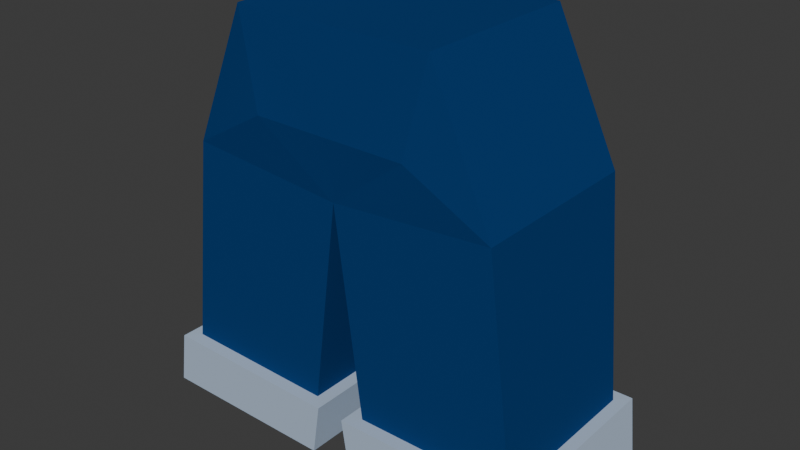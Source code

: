 # Source: Base_Pant.blend  (saved by Blender 5.0.118; exported with 4.5.12 LTS)
import bpy
from mathutils import Matrix  # noqa: F401  (used for matrix-valued properties, if any)

bpy.ops.wm.read_factory_settings(use_empty=True)
scene = bpy.context.scene
scene.name = 'Scene'

# ---- collections
col_collection = bpy.data.collections.new('Collection'); scene.collection.children.link(col_collection)

# ---- images (referenced by path relative to the original .blend; pixels are not part of the script)
import os
ASSET_DIR = os.environ.get("B2B_ASSET_DIR", "")  # directory of the original .blend (textures are referenced by path, not embedded)
HERE = os.path.dirname(os.path.abspath(__file__))  # packed textures are extracted next to this script under _unpacked/

def load_image(name, relpath, width, height, colorspace="sRGB"):
    """Load a texture the original file referenced (path relative to the .blend, or extracted next to this script)."""
    p = next((c for c in (os.path.join(HERE, relpath), os.path.join(ASSET_DIR, relpath)) if relpath and os.path.exists(c)), "")
    if p:
        img = bpy.data.images.load(p, check_existing=True)
        img.name = name
    else:  # same state as the original file: an image datablock whose file is absent (Cycles renders it pink)
        img = bpy.data.images.new(name, width, height)
        img.source = "FILE"
        img.filepath = "//" + (relpath or name)
    img.colorspace_settings.name = colorspace
    return img
img_base_pant = load_image('Base_Pant', '_unpacked/Base_Pant.d6cdb42d.png', 1024, 1024, 'sRGB')

# ---- materials (node trees are filled in below, after node groups)
mat_pant = bpy.data.materials.new('Pant')
mat_pant.diffuse_color = (0.5, 0.5, 0.5, 1.0)
mat_pant.roughness = 1.0
mat_pant.specular_intensity = 1.0

# ---- material node trees
mat_pant.use_nodes = True; mat_pant.node_tree.nodes.clear()
_N = mat_pant.node_tree.nodes; _L = mat_pant.node_tree.links
n0 = _N.new('ShaderNodeBsdfPrincipled'); n0.name = 'Principled BSDF'; n0.location = (0, 300)
n0.inputs[2].default_value = 1.0
n0.inputs[13].default_value = 1.0
n0.inputs[14].default_value = (0.0, 0.0, 0.0, 1.0)
n0.inputs[27].default_value = (0.0, 0.0, 0.0, 1.0)
n0.inputs[28].default_value = 1.0
n1 = _N.new('ShaderNodeOutputMaterial'); n1.name = 'Material Output'; n1.location = (280, 300)
n2 = _N.new('ShaderNodeTexImage'); n2.name = 'Image Texture.001'; n2.location = (-551, 403)
n2.image = img_base_pant
_L.new(n0.outputs[0], n1.inputs[0])
_L.new(n2.outputs[0], n0.inputs[0])
n1.is_active_output = True

# ---- world
world_world = bpy.data.worlds.new('World'); scene.world = world_world
world_world.use_nodes = True; world_world.node_tree.nodes.clear()
_N = world_world.node_tree.nodes; _L = world_world.node_tree.links
n0 = _N.new('ShaderNodeOutputWorld'); n0.name = 'World Output'; n0.location = (200, 100)
n1 = _N.new('ShaderNodeBackground'); n1.name = 'Background'; n1.location = (-200, 100)
n1.inputs[0].default_value = (0.05088, 0.05088, 0.05088, 1.0)
_L.new(n1.outputs[0], n0.inputs[0])
n0.is_active_output = True
world_world.color = (0.05088, 0.05088, 0.05088)
world_world.sun_shadow_jitter_overblur = 0.0

# ---- meshes
me_pant = bpy.data.meshes.new('Pant')
me_pant.from_pydata([(-0.1088, 0.1235, 0.4515), (-0.07744, 0.1394, 0.3582), (0.0, 0.134, 0.2867), (0.0, -0.06246, 0.2867), (0.0, 0.1394, 0.3582), (0.0, 0.1235, 0.4514), (0.0, -0.0634, 0.4514), (0.0, -0.06913, 0.3515), (-0.0853, -0.06913, 0.3515), (-0.1088, -0.0634, 0.4515), (0.1088, 0.1235, 0.4515), (0.07744, 0.1394, 0.3582), (0.0, 0.134, 0.2867), (0.0, -0.06246, 0.2867), (0.0, 0.1394, 0.3582), (0.0, 0.1235, 0.4514), (0.0, -0.0634, 0.4514), (0.0, -0.06913, 0.3515), (0.0853, -0.06913, 0.3515), (0.1088, -0.0634, 0.4515)], [], [(4, 2, 1), (7, 6, 9, 8), (3, 7, 8), (1, 0, 5, 4), (8, 9, 0, 1), (1, 2, 3, 8), (0, 9, 6, 5), (14, 11, 12), (17, 18, 19, 16), (13, 18, 17), (11, 14, 15, 10), (18, 11, 10, 19), (11, 18, 13, 12), (10, 15, 16, 19)])
_uv = me_pant.uv_layers.new(name='DiffuseUV')
_uv.uv.foreach_set('vector', [0.2402, 0.8691, 0.2402, 0.8145, 0.1811, 0.8691, 0.2402, 0.8639, 0.2402, 0.9402, 0.1571, 0.9403, 0.1751, 0.8639, 0.2402, 0.8145, 0.2402, 0.8639, 0.1751, 0.8639, 0.1811, 0.8691, 0.1571, 0.9403, 0.2402, 0.9402, 0.2402, 0.8691, 0.1751, 0.8639, 0.1571, 0.9403, 0.1571, 0.9403, 0.1811, 0.8691, 0.1811, 0.8691, 0.2402, 0.8145, 0.2402, 0.8145, 0.1751, 0.8639, 0.1571, 0.9403, 0.1571, 0.9403, 0.2402, 0.9402, 0.2402, 0.9402, 0.2402, 0.8691, 0.1811, 0.8691, 0.2402, 0.8145, 0.2402, 0.8639, 0.1751, 0.8639, 0.1571, 0.9403, 0.2402, 0.9402, 0.2402, 0.8145, 0.1751, 0.8639, 0.2402, 0.8639, 0.1811, 0.8691, 0.2402, 0.8691, 0.2402, 0.9402, 0.1571, 0.9403, 0.1751, 0.8639, 0.1811, 0.8691, 0.1571, 0.9403, 0.1571, 0.9403, 0.1811, 0.8691, 0.1751, 0.8639, 0.2402, 0.8145, 0.2402, 0.8145, 0.1571, 0.9403, 0.2402, 0.9402, 0.2402, 0.9402, 0.1571, 0.9403])
me_pant.materials.append(mat_pant)
me_pant.update()
me_pant.normals_split_custom_set([tuple(v) for v in zip(*[iter([-4.931e-05, 0.9972, -0.07524, -0.01379, 0.9985, -0.0525, -0.01126, 0.9986, -0.05258, 5.03e-05, -0.9984, 0.05716, 5.03e-05, -0.9984, 0.05716, -0.008157, -0.9991, 0.04211, 0.02143, -0.9975, 0.0673, 0.02744, -0.9946, -0.1002, 4.388e-07, -0.9948, -0.1023, 0.02088, -0.9933, -0.1134, -0.02342, 0.987, 0.1593, 0.0166, 0.9867, 0.1617, 0.0001526, 0.9858, 0.1681, 1.714e-05, 0.9858, 0.1682, -0.9675, 0.03367, -0.2508, -0.9644, 0.0367, -0.2617, -0.9574, 0.01735, -0.2884, -0.955, 0.0294, -0.2951, -0.6437, 0.04955, -0.7637, -0.6528, 0.001924, -0.7575, -0.6464, -0.001188, -0.763, -0.6345, 0.04759, -0.7714, 0.009617, -0.01575, 0.9998, 0.01474, -0.01099, 0.9998, 0.001563, 6.382e-07, 1.0, 0.001563, 6.382e-07, 1.0, 9.647e-07, 0.9972, -0.0751, 0.02426, 0.9963, -0.08194, 0.003576, 0.9988, -0.04888, -5.03e-05, -0.9984, 0.05716, -0.005352, -0.9968, 0.08018, -0.01049, -0.9974, 0.07075, -5.03e-05, -0.9984, 0.05716, 0.02369, -0.9929, -0.1162, -0.02336, -0.9941, -0.1062, -4.388e-07, -0.9948, -0.1023, 0.00261, 0.9897, 0.1434, -0.0001526, 0.9858, 0.1681, -0.0001526, 0.9858, 0.1681, -0.009982, 0.9881, 0.1536, 0.9637, 0.04597, -0.2628, 0.9603, 0.0482, -0.2748, 0.9604, 0.006889, -0.2785, 0.9594, 0.01034, -0.2819, 0.6599, 0.03138, -0.7507, 0.6248, 0.03548, -0.78, 0.6238, 0.03899, -0.7806, 0.6621, 0.01934, -0.7492, -0.01825, -0.005869, 0.9998, -0.001563, 6.382e-07, 1.0, -0.001563, 6.382e-07, 1.0, 0.01161, 0.01099, 0.9999])] * 3)])
me_lower_right_pant = bpy.data.meshes.new('Lower_Right_Pant')
me_lower_right_pant.from_pydata([(-0.1738, 0.134, 0.3004), (0.0, 0.134, 0.2867), (-0.1738, -0.06246, 0.3003), (-0.1088, 0.1235, 0.4515), (-0.07744, 0.1394, 0.3582), (0.0, -0.06246, 0.2867), (-0.0853, -0.06913, 0.3515), (-0.1088, -0.0634, 0.4515)], [], [(4, 1, 0), (2, 7, 3, 0), (3, 4, 0), (1, 4, 6, 5), (5, 6, 2), (6, 7, 2), (7, 6, 4, 3), (1, 5, 2, 0)])
_uv = me_lower_right_pant.uv_layers.new(name='DiffuseUV')
_uv.uv.foreach_set('vector', [0.1647, 0.8352, 0.2238, 0.7806, 0.09119, 0.7911, 0.09119, 0.791, 0.1408, 0.9064, 0.1408, 0.9064, 0.09119, 0.7911, 0.1408, 0.9064, 0.1647, 0.8352, 0.09119, 0.7911, 0.2238, 0.7806, 0.1647, 0.8352, 0.1587, 0.8301, 0.2238, 0.7806, 0.2238, 0.7806, 0.1587, 0.8301, 0.09119, 0.791, 0.1587, 0.8301, 0.1408, 0.9064, 0.09119, 0.791, 0.1408, 0.9064, 0.1587, 0.8301, 0.1647, 0.8352, 0.1408, 0.9064, 0.2238, 0.7806, 0.2238, 0.7806, 0.09119, 0.791, 0.09119, 0.7911])
me_lower_right_pant.materials.append(mat_pant)
me_lower_right_pant.update()
me_lower_right_pant.normals_split_custom_set([tuple(v) for v in zip(*[iter([0.002583, 0.9945, -0.1043, -0.02506, 0.9964, -0.08137, -0.006456, 0.9966, -0.08202, -0.9188, -9.977e-05, 0.3948, -0.9216, 0.01474, 0.3879, -0.9188, 0.01849, 0.3942, -0.9188, -0.0001393, 0.3947, -0.1134, 0.9845, 0.1336, -0.1531, 0.9808, 0.1211, -0.1294, 0.9838, 0.1241, 0.628, -0.02352, 0.7779, 0.6479, -0.04818, 0.7602, 0.6493, -0.04695, 0.759, 0.641, -0.007134, 0.7675, -0.02324, -0.9943, -0.1036, -0.03002, -0.9944, -0.101, -0.008773, -0.9935, -0.1139, -0.07605, -0.9958, 0.05057, -0.09849, -0.995, 0.01843, -0.09477, -0.9949, 0.03464, 0.9662, -0.01685, 0.2573, 0.968, -0.01431, 0.2506, 0.9555, -0.03548, 0.2927, 0.9569, -0.02587, 0.2894, -0.07765, -0.01834, -0.9968, -0.09583, 0.00165, -0.9954, -0.07832, 0.0003902, -0.9969, -0.07828, 0.0002736, -0.9969])] * 3)])
me_right_legging = bpy.data.meshes.new('Right_Legging')
me_right_legging.from_pydata([(-0.1738, 0.134, 0.3004), (0.0, 0.134, 0.2867), (-0.1738, -0.06246, 0.3003), (0.0, -0.06246, 0.2867), (-0.2037, 0.1195, 0.06334), (-0.02993, 0.1195, 0.06057), (-0.2037, -0.06231, 0.06332), (-0.02993, -0.06231, 0.06057), (-0.2171, 0.1342, 0.06334), (-0.2259, 0.13, 0.003539), (-0.01536, 0.1342, 0.06057), (-0.02413, 0.13, 0.003539), (-0.2171, -0.07677, 0.06332), (-0.2259, -0.07673, 0.003539), (-0.02413, -0.07673, 0.003539), (-0.01536, -0.07677, 0.06057)], [], [(1, 0, 2, 3), (1, 3, 7, 5), (3, 2, 6, 7), (2, 0, 4, 6), (0, 1, 5, 4), (8, 10, 11, 9), (12, 8, 9, 13), (15, 12, 13, 14), (10, 15, 14, 11), (11, 14, 13, 9), (7, 6, 12, 15), (6, 4, 8, 12), (4, 5, 10, 8), (5, 7, 15, 10)])
_uv = me_right_legging.uv_layers.new(name='DiffuseUV')
_uv.uv.foreach_set('vector', [0.2335, 0.7485, 0.1004, 0.759, 0.1004, 0.7589, 0.2335, 0.7485, 0.2335, 0.7485, 0.2335, 0.7485, 0.2106, 0.5754, 0.2106, 0.5754, 0.2335, 0.7485, 0.1004, 0.7589, 0.07753, 0.5775, 0.2106, 0.5754, 0.1004, 0.7589, 0.1004, 0.759, 0.07753, 0.5775, 0.07753, 0.5775, 0.1004, 0.759, 0.2335, 0.7485, 0.2106, 0.5754, 0.07753, 0.5775, 0.0549, 0.5442, 0.2093, 0.5421, 0.2026, 0.4984, 0.04819, 0.4984, 0.0549, 0.5442, 0.0549, 0.5442, 0.04819, 0.4984, 0.04819, 0.4984, 0.2093, 0.5421, 0.0549, 0.5442, 0.04819, 0.4984, 0.2026, 0.4984, 0.2093, 0.5421, 0.2093, 0.5421, 0.2026, 0.4984, 0.2026, 0.4984, 0.2026, 0.4984, 0.2026, 0.4984, 0.04819, 0.4984, 0.04819, 0.4984, 0.1982, 0.5421, 0.06513, 0.5442, 0.0549, 0.5442, 0.2093, 0.5421, 0.06513, 0.5442, 0.06513, 0.5442, 0.0549, 0.5442, 0.0549, 0.5442, 0.06513, 0.5442, 0.1982, 0.5421, 0.2093, 0.5421, 0.0549, 0.5442, 0.1982, 0.5421, 0.1982, 0.5421, 0.2093, 0.5421, 0.2093, 0.5421])
me_right_legging.materials.append(mat_pant)
me_right_legging.update()
me_right_legging.normals_split_custom_set([tuple(v) for v in zip(*[iter([0.07741, -0.0002846, 0.997, 0.07832, -0.001157, 0.9969, 0.07838, -0.0003155, 0.9969, 0.07829, -0.0001542, 0.9969, 0.9913, -0.0009101, -0.1313, 0.9913, 2.667e-05, -0.1313, 0.9911, 0.003376, -0.133, 0.9915, 0.00435, -0.1303, -0.0001237, -1.0, -0.0006568, -0.0001061, -1.0, -0.0006961, 0.00374, -1.0, -0.0009968, 0.00218, -1.0, 0.002496, -0.9921, 2.725e-05, 0.1254, -0.9922, -9.753e-05, 0.1244, -0.9918, -0.003423, 0.128, -0.9916, -0.0003336, 0.129, -0.002042, 0.9981, -0.06234, -0.003105, 0.998, -0.06316, -0.004327, 0.9978, -0.06649, -8.52e-05, 0.9983, -0.05904, -0.0005537, 0.9976, -0.06891, 0.002067, 0.9972, -0.07517, -0.001006, 0.9973, -0.07295, -0.0003934, 0.9974, -0.07207, -0.9892, 0.002869, 0.1467, -0.9894, 0.003682, 0.1451, -0.9894, -0.0005337, 0.1451, -0.9894, -7.306e-06, 0.145, -0.003217, -1.0, -0.0001915, -0.001999, -1.0, -0.003384, -4.689e-06, -1.0, -0.0007446, -4.689e-06, -1.0, -0.0007446, 0.9888, -0.002209, -0.149, 0.9879, -0.0004927, -0.1551, 0.9884, 0.0, -0.1519, 0.9885, 0.0003996, -0.1514, 0.0003683, -0.0005027, -1.0, 1.396e-09, 0.0, -1.0, 1.396e-09, 0.0, -1.0, 0.0005265, -3.019e-05, -1.0, 0.01109, 0.002142, 0.9999, 0.01184, -0.002006, 0.9999, 0.01732, -0.001242, 0.9998, 0.01272, 0.003291, 0.9999, 0.00024, 0.003679, 1.0, -0.004266, -0.0007532, 1.0, -0.003447, 0.001223, 1.0, 0.003228, 0.0006177, 1.0, 0.01723, 0.002908, 0.9998, 0.01895, -0.001904, 0.9998, 0.0129, 0.002576, 0.9999, 0.01132, -0.00205, 0.9999, -0.003942, -0.002082, 1.0, 0.001411, -0.003566, 1.0, 0.0005766, 0.003208, 1.0, -0.003515, 0.0009565, 1.0])] * 3)])
me_lower_leftt_pant = bpy.data.meshes.new('Lower_Leftt_Pant')
me_lower_leftt_pant.from_pydata([(0.1738, 0.134, 0.3004), (0.07744, 0.1394, 0.3582), (0.0, 0.134, 0.2867), (0.1738, -0.06246, 0.3003), (0.1088, 0.1235, 0.4515), (0.1088, -0.0634, 0.4515), (0.0853, -0.06913, 0.3515), (0.0, -0.06246, 0.2867)], [], [(4, 0, 1), (1, 0, 2), (2, 0, 3, 7), (3, 0, 4, 5), (5, 4, 1, 6), (6, 3, 5), (2, 7, 6, 1), (7, 3, 6)])
_uv = me_lower_leftt_pant.uv_layers.new(name='DiffuseUV')
_uv.uv.foreach_set('vector', [0.1408, 0.9064, 0.09119, 0.7911, 0.1647, 0.8352, 0.1647, 0.8352, 0.09119, 0.7911, 0.2238, 0.7806, 0.2238, 0.7806, 0.09119, 0.7911, 0.09119, 0.791, 0.2238, 0.7806, 0.09119, 0.791, 0.09119, 0.7911, 0.1408, 0.9064, 0.1408, 0.9064, 0.1408, 0.9064, 0.1408, 0.9064, 0.1647, 0.8352, 0.1587, 0.8301, 0.1587, 0.8301, 0.09119, 0.791, 0.1408, 0.9064, 0.2238, 0.7806, 0.2238, 0.7806, 0.1587, 0.8301, 0.1647, 0.8352, 0.2238, 0.7806, 0.09119, 0.791, 0.1587, 0.8301])
me_lower_leftt_pant.materials.append(mat_pant)
me_lower_leftt_pant.update()
me_lower_leftt_pant.normals_split_custom_set([tuple(v) for v in zip(*[iter([0.1134, 0.9845, 0.1336, 0.1294, 0.9838, 0.1241, 0.1531, 0.9808, 0.1211, -0.002584, 0.9945, -0.1043, 0.00647, 0.9966, -0.08207, 0.02506, 0.9964, -0.08137, 0.07765, -0.01834, -0.9968, 0.07832, 0.0002463, -0.9969, 0.07832, 0.0002463, -0.9969, 0.09583, 0.001648, -0.9954, 0.9188, -0.0001001, 0.3947, 0.9188, -0.0001001, 0.3947, 0.9188, 0.01849, 0.3942, 0.9216, 0.01474, 0.3879, -0.9662, -0.01685, 0.2573, -0.9569, -0.02587, 0.2894, -0.9555, -0.03548, 0.2927, -0.968, -0.01431, 0.2506, 0.07605, -0.9958, 0.05057, 0.0949, -0.9949, 0.03457, 0.09849, -0.995, 0.01843, -0.628, -0.02352, 0.7779, -0.641, -0.007134, 0.7675, -0.6493, -0.04695, 0.759, -0.6479, -0.04818, 0.7602, 0.02324, -0.9943, -0.1036, 0.008343, -0.9935, -0.114, 0.03002, -0.9944, -0.101])] * 3)])
me_left_legging = bpy.data.meshes.new('Left_Legging')
me_left_legging.from_pydata([(0.1738, 0.134, 0.3004), (0.0, 0.134, 0.2867), (0.1738, -0.06246, 0.3003), (0.2037, 0.1195, 0.06334), (0.2037, -0.06231, 0.06332), (0.02993, 0.1195, 0.06057), (0.2171, 0.1342, 0.06334), (0.2259, 0.13, 0.003539), (0.01536, 0.1342, 0.06057), (0.2171, -0.07677, 0.06332), (0.2259, -0.07673, 0.003539), (0.01536, -0.07677, 0.06057), (0.02413, -0.07673, 0.003539), (0.02993, -0.06231, 0.06057), (0.0, -0.06246, 0.2867), (0.02413, 0.13, 0.003539)], [], [(0, 3, 5, 1), (1, 14, 2, 0), (2, 4, 3, 0), (4, 9, 6, 3), (3, 6, 8, 5), (9, 10, 7, 6), (6, 7, 15, 8), (11, 12, 10, 9), (13, 11, 9, 4), (8, 15, 12, 11), (5, 8, 11, 13), (14, 13, 4, 2), (1, 5, 13, 14), (15, 7, 10, 12)])
_uv = me_left_legging.uv_layers.new(name='DiffuseUV')
_uv.uv.foreach_set('vector', [0.1004, 0.759, 0.07753, 0.5775, 0.2106, 0.5754, 0.2335, 0.7485, 0.2335, 0.7485, 0.2335, 0.7485, 0.1004, 0.7589, 0.1004, 0.759, 0.1004, 0.7589, 0.07753, 0.5775, 0.07753, 0.5775, 0.1004, 0.759, 0.06513, 0.5442, 0.0549, 0.5442, 0.0549, 0.5442, 0.06513, 0.5442, 0.06513, 0.5442, 0.0549, 0.5442, 0.2093, 0.5421, 0.1982, 0.5421, 0.0549, 0.5442, 0.04819, 0.4984, 0.04819, 0.4984, 0.0549, 0.5442, 0.0549, 0.5442, 0.04819, 0.4984, 0.2026, 0.4984, 0.2093, 0.5421, 0.2093, 0.5421, 0.2026, 0.4984, 0.04819, 0.4984, 0.0549, 0.5442, 0.1982, 0.5421, 0.2093, 0.5421, 0.0549, 0.5442, 0.06513, 0.5442, 0.2093, 0.5421, 0.2026, 0.4984, 0.2026, 0.4984, 0.2093, 0.5421, 0.1982, 0.5421, 0.2093, 0.5421, 0.2093, 0.5421, 0.1982, 0.5421, 0.2335, 0.7485, 0.2106, 0.5754, 0.07753, 0.5775, 0.1004, 0.7589, 0.2335, 0.7485, 0.2106, 0.5754, 0.2106, 0.5754, 0.2335, 0.7485, 0.2026, 0.4984, 0.04819, 0.4984, 0.04819, 0.4984, 0.2026, 0.4984])
me_left_legging.materials.append(mat_pant)
me_left_legging.update()
me_left_legging.normals_split_custom_set([tuple(v) for v in zip(*[iter([0.00209, 0.9981, -0.06234, 8.548e-05, 0.9983, -0.05904, 0.004327, 0.9978, -0.06649, 0.003097, 0.998, -0.06312, -0.07765, -0.0002746, 0.997, -0.07832, -0.0002463, 0.9969, -0.07832, -0.0002463, 0.9969, -0.07832, -0.001013, 0.9969, 0.9921, -3.908e-05, 0.1253, 0.9916, -0.0003336, 0.129, 0.9918, -0.003423, 0.128, 0.9922, -9.434e-05, 0.1244, -0.0002397, 0.00368, 1.0, -0.003181, 0.0006072, 1.0, 0.003447, 0.001223, 1.0, 0.004266, -0.000753, 1.0, -0.01723, 0.002908, 0.9998, -0.01132, -0.002051, 0.9999, -0.01289, 0.002575, 0.9999, -0.01899, -0.001918, 0.9998, 0.9892, 0.002869, 0.1467, 0.9894, -7.306e-06, 0.145, 0.9894, -0.0003423, 0.1451, 0.9894, 0.003682, 0.1451, 0.0005536, 0.9976, -0.06891, 0.0004967, 0.9974, -0.07259, 0.0004967, 0.9974, -0.07259, -0.002033, 0.9972, -0.07514, 0.00317, -1.0, -0.0001995, 4.689e-06, -1.0, -0.0007446, 4.689e-06, -1.0, -0.0007446, 0.001999, -1.0, -0.003384, -0.01105, 0.002162, 0.9999, -0.01269, 0.003331, 0.9999, -0.01736, -0.001269, 0.9998, -0.0118, -0.002039, 0.9999, -0.9888, -0.002239, -0.149, -0.9885, 0.0004918, -0.1513, -0.9884, 0.0, -0.1519, -0.9879, -0.0004999, -0.1551, 0.003942, -0.002082, 1.0, 0.003515, 0.0009566, 1.0, -0.0005768, 0.003208, 1.0, -0.001411, -0.003566, 1.0, 2.966e-05, -1.0, -0.0006383, -0.002207, -1.0, 0.002535, -0.00374, -1.0, -0.0009969, 2.966e-05, -1.0, -0.0006383, -0.9913, -0.0008622, -0.1313, -0.9915, 0.004303, -0.1303, -0.9911, 0.003376, -0.133, -0.9914, 0.0, -0.1312, -0.0003401, -0.000464, -1.0, -0.00067, -3.82e-05, -1.0, -7.406e-10, 0.0, -1.0, -7.406e-10, 0.0, -1.0])] * 3)])

# ---- objects
ob_pant = bpy.data.objects.new('Pant', me_pant)
ob_lower_right_pant = bpy.data.objects.new('Lower_Right_Pant', me_lower_right_pant)
ob_right_legging = bpy.data.objects.new('Right_Legging', me_right_legging)
ob_lower_leftt_pant = bpy.data.objects.new('Lower_Leftt_Pant', me_lower_leftt_pant)
ob_left_legging = bpy.data.objects.new('Left_Legging', me_left_legging)

# ---- transforms, parenting, visibility, modifiers, constraints
ob_pant.location = (0.0, 0.0, 0.0)
ob_lower_right_pant.location = (0.0, 0.0, 0.0)
ob_right_legging.location = (0.0, 0.0, 0.0)
ob_lower_leftt_pant.location = (0.0, 0.0, 0.0)
ob_left_legging.location = (0.0, 0.0, 0.0)

# ---- collection membership
col_collection.objects.link(ob_pant)
col_collection.objects.link(ob_lower_right_pant)
col_collection.objects.link(ob_right_legging)
col_collection.objects.link(ob_lower_leftt_pant)
col_collection.objects.link(ob_left_legging)

# ---- scene / render settings (as saved in the file)
scene.frame_start = 0; scene.frame_end = 250; scene.frame_set(0)
scene.render.engine = 'CYCLES'
scene.render.fps = 30
scene.render.bake_bias = 0.0
scene.render.bake_samples = 0
scene.cycles.sampling_pattern = 'TABULATED_SOBOL'
scene.cycles.bake_type = 'DIFFUSE'
scene.eevee.use_volume_custom_range = False
bpy.context.view_layer.update()

# ---- added for rendering (the .blend has no active camera and no usable light): camera, sun
cam_auto = bpy.data.cameras.new('AutoCamera')
cam_auto.lens = 50.0
cam_auto.sensor_width = 36.0
cam_auto.clip_end = 1000.0
ob_auto_camera = bpy.data.objects.new('AutoCamera', cam_auto)
scene.collection.objects.link(ob_auto_camera)
ob_auto_camera.location = (0.62167, -0.714694, 0.724871)
ob_auto_camera.rotation_euler = (1.09748, -7.21219e-08, 0.694738)
scene.camera = ob_auto_camera
light_auto_sun = bpy.data.lights.new('AutoSun', 'SUN')
light_auto_sun.energy = 3.0
light_auto_sun.angle = 0.0523599
ob_auto_sun = bpy.data.objects.new('AutoSun', light_auto_sun)
scene.collection.objects.link(ob_auto_sun)
ob_auto_sun.rotation_euler = (0.872665, 0.174533, 0.523599)
bpy.context.view_layer.update()
